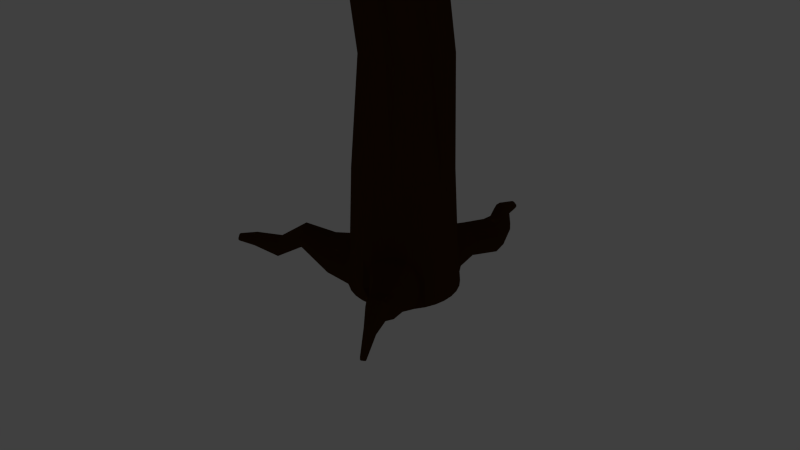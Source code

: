 # Source: tree.blend  (saved by Blender 2.71.0; exported with 4.5.12 LTS)
import bpy
from mathutils import Matrix  # noqa: F401  (used for matrix-valued properties, if any)

bpy.ops.wm.read_factory_settings(use_empty=True)
scene = bpy.context.scene
scene.name = 'Scene'

# ---- collections
col_collection_1 = bpy.data.collections.new('Collection 1'); scene.collection.children.link(col_collection_1)

# ---- materials (node trees are filled in below, after node groups)
mat_tree_leaves = bpy.data.materials.new('tree_leaves')
mat_tree_leaves.alpha_threshold = 0.0
mat_tree_leaves.use_transparent_shadow = False
mat_tree_leaves.specular_color = (0.0, 0.0, 0.0)
mat_tree_leaves.roughness = 0.5
mat_trunkmat = bpy.data.materials.new('trunkmat')
mat_trunkmat.alpha_threshold = 0.0
mat_trunkmat.use_transparent_shadow = False
mat_trunkmat.diffuse_color = (0.0578, 0.02283, 0.005725, 1.0)
mat_trunkmat.specular_color = (0.448, 0.02007, 0.002747)
mat_trunkmat.roughness = 0.5
mat_trunkmat.line_color = (0.0, 0.0, 0.0, 1.0)

# ---- material node trees

# ---- world
world_world = bpy.data.worlds.new('World'); scene.world = world_world
world_world.color = (0.05088, 0.05088, 0.05088)
world_world.use_sun_shadow = False
world_world.sun_shadow_jitter_overblur = 0.0
world_world.cycles.sampling_method = 'MANUAL'
world_world.cycles.sample_map_resolution = 256

# ---- cameras
cam_camera_001 = bpy.data.cameras.new('Camera.001')
cam_camera_001.clip_end = 100.0
cam_camera_001.lens = 35.0
cam_camera_001.sensor_width = 32.0
cam_camera_001.sensor_height = 32.0
cam_camera_001.dof.focus_distance = 0.0
cam_camera_001.dof.aperture_fstop = 128.0
cam_camera = bpy.data.cameras.new('Camera')
cam_camera.clip_end = 100.0
cam_camera.lens = 35.0
cam_camera.sensor_width = 32.0
cam_camera.sensor_height = 18.0
cam_camera.ortho_scale = 7.314
cam_camera.dof.focus_distance = 0.0
cam_camera.dof.aperture_fstop = 128.0

# ---- lights
light_lamp_001 = bpy.data.lights.new('Lamp.001', 'POINT')
light_lamp_001.transmission_factor = 0.0
light_lamp_001.energy = 100.0
light_lamp_001.shadow_buffer_clip_start = 0.5
light_lamp_001.shadow_soft_size = 0.1
light_lamp_001.shadow_maximum_resolution = 0.006
light_lamp_001.use_absolute_resolution = True
light_lamp_001.cycles.use_multiple_importance_sampling = False
light_lamp = bpy.data.lights.new('Lamp', 'POINT')
light_lamp.transmission_factor = 0.0
light_lamp.cutoff_distance = 30.0
light_lamp.energy = 100.0
light_lamp.shadow_buffer_clip_start = 1.001
light_lamp.shadow_soft_size = 0.1
light_lamp.shadow_maximum_resolution = 0.006
light_lamp.use_absolute_resolution = True
light_lamp.cycles.use_multiple_importance_sampling = False

# ---- meshes
me_plane_023 = bpy.data.meshes.new('Plane.023')
me_plane_023.from_pydata([(-1.0, -1.0, 0.0), (1.0, -1.0, 0.0), (-1.0, 1.0, 0.0), (1.0, 1.0, 0.0)], [], [(0, 1, 3, 2)])
_uv = me_plane_023.uv_layers.new(name='UVMap')
_uv.uv.foreach_set('vector', [0.7013, 0.06525, 1.096, 0.1556, 0.7948, 0.479, 0.4745, 0.3669])
me_plane_023.materials.append(mat_tree_leaves)
me_plane_023.use_remesh_preserve_volume = False
me_plane_023.use_remesh_preserve_attributes = False
me_plane_023.use_mirror_vertex_groups = False
me_plane_023.update()
me_plane_022 = bpy.data.meshes.new('Plane.022')
me_plane_022.from_pydata([(-1.0, -1.0, 0.0), (1.0, -1.0, 0.0), (-1.0, 1.0, 0.0), (1.0, 1.0, 0.0)], [], [(0, 1, 3, 2)])
_uv = me_plane_022.uv_layers.new(name='UVMap')
_uv.uv.foreach_set('vector', [0.7013, 0.06525, 1.096, 0.1556, 0.7948, 0.479, 0.4745, 0.3669])
me_plane_022.materials.append(mat_tree_leaves)
me_plane_022.use_remesh_preserve_volume = False
me_plane_022.use_remesh_preserve_attributes = False
me_plane_022.use_mirror_vertex_groups = False
me_plane_022.update()
me_plane_021 = bpy.data.meshes.new('Plane.021')
me_plane_021.from_pydata([(-1.0, -1.0, 0.0), (1.0, -1.0, 0.0), (-1.0, 1.0, 0.0), (1.0, 1.0, 0.0)], [], [(0, 1, 3, 2)])
_uv = me_plane_021.uv_layers.new(name='UVMap')
_uv.uv.foreach_set('vector', [0.7013, 0.06525, 1.096, 0.1556, 0.7948, 0.479, 0.4745, 0.3669])
me_plane_021.materials.append(mat_tree_leaves)
me_plane_021.use_remesh_preserve_volume = False
me_plane_021.use_remesh_preserve_attributes = False
me_plane_021.use_mirror_vertex_groups = False
me_plane_021.update()
me_plane_020 = bpy.data.meshes.new('Plane.020')
me_plane_020.from_pydata([(-1.0, -1.0, 0.0), (1.0, -1.0, 0.0), (-1.0, 1.0, 0.0), (1.0, 1.0, 0.0)], [], [(0, 1, 3, 2)])
_uv = me_plane_020.uv_layers.new(name='UVMap')
_uv.uv.foreach_set('vector', [0.7013, 0.06525, 1.096, 0.1556, 0.7948, 0.479, 0.4745, 0.3669])
me_plane_020.materials.append(mat_tree_leaves)
me_plane_020.use_remesh_preserve_volume = False
me_plane_020.use_remesh_preserve_attributes = False
me_plane_020.use_mirror_vertex_groups = False
me_plane_020.update()
me_plane_019 = bpy.data.meshes.new('Plane.019')
me_plane_019.from_pydata([(-1.0, -1.0, 0.0), (1.0, -1.0, 0.0), (-1.0, 1.0, 0.0), (1.0, 1.0, 0.0)], [], [(0, 1, 3, 2)])
_uv = me_plane_019.uv_layers.new(name='UVMap')
_uv.uv.foreach_set('vector', [0.7013, 0.06525, 1.096, 0.1556, 0.7948, 0.479, 0.4745, 0.3669])
me_plane_019.materials.append(mat_tree_leaves)
me_plane_019.use_remesh_preserve_volume = False
me_plane_019.use_remesh_preserve_attributes = False
me_plane_019.use_mirror_vertex_groups = False
me_plane_019.update()
me_plane_018 = bpy.data.meshes.new('Plane.018')
me_plane_018.from_pydata([(-1.0, -1.0, 0.0), (1.0, -1.0, 0.0), (-1.0, 1.0, 0.0), (1.0, 1.0, 0.0)], [], [(0, 1, 3, 2)])
_uv = me_plane_018.uv_layers.new(name='UVMap')
_uv.uv.foreach_set('vector', [0.7013, 0.06525, 1.096, 0.1556, 0.7948, 0.479, 0.4745, 0.3669])
me_plane_018.materials.append(mat_tree_leaves)
me_plane_018.use_remesh_preserve_volume = False
me_plane_018.use_remesh_preserve_attributes = False
me_plane_018.use_mirror_vertex_groups = False
me_plane_018.update()
me_plane_017 = bpy.data.meshes.new('Plane.017')
me_plane_017.from_pydata([(-1.0, -1.0, 0.0), (1.0, -1.0, 0.0), (-1.0, 1.0, 0.0), (1.0, 1.0, 0.0)], [], [(0, 1, 3, 2)])
_uv = me_plane_017.uv_layers.new(name='UVMap')
_uv.uv.foreach_set('vector', [0.7013, 0.06525, 1.096, 0.1556, 0.7948, 0.479, 0.4745, 0.3669])
me_plane_017.materials.append(mat_tree_leaves)
me_plane_017.use_remesh_preserve_volume = False
me_plane_017.use_remesh_preserve_attributes = False
me_plane_017.use_mirror_vertex_groups = False
me_plane_017.update()
me_plane_016 = bpy.data.meshes.new('Plane.016')
me_plane_016.from_pydata([(-1.0, -1.0, 0.0), (1.0, -1.0, 0.0), (-1.0, 1.0, 0.0), (1.0, 1.0, 0.0)], [], [(0, 1, 3, 2)])
_uv = me_plane_016.uv_layers.new(name='UVMap')
_uv.uv.foreach_set('vector', [0.7013, 0.06525, 1.096, 0.1556, 0.7948, 0.479, 0.4745, 0.3669])
me_plane_016.materials.append(mat_tree_leaves)
me_plane_016.use_remesh_preserve_volume = False
me_plane_016.use_remesh_preserve_attributes = False
me_plane_016.use_mirror_vertex_groups = False
me_plane_016.update()
me_plane_015 = bpy.data.meshes.new('Plane.015')
me_plane_015.from_pydata([(-1.0, -1.0, 0.0), (1.0, -1.0, 0.0), (-1.0, 1.0, 0.0), (1.0, 1.0, 0.0)], [], [(0, 1, 3, 2)])
_uv = me_plane_015.uv_layers.new(name='UVMap')
_uv.uv.foreach_set('vector', [0.7013, 0.06525, 1.096, 0.1556, 0.7948, 0.479, 0.4745, 0.3669])
me_plane_015.materials.append(mat_tree_leaves)
me_plane_015.use_remesh_preserve_volume = False
me_plane_015.use_remesh_preserve_attributes = False
me_plane_015.use_mirror_vertex_groups = False
me_plane_015.update()
me_plane_014 = bpy.data.meshes.new('Plane.014')
me_plane_014.from_pydata([(-1.0, -1.0, 0.0), (1.0, -1.0, 0.0), (-1.0, 1.0, 0.0), (1.0, 1.0, 0.0)], [], [(0, 1, 3, 2)])
_uv = me_plane_014.uv_layers.new(name='UVMap')
_uv.uv.foreach_set('vector', [0.7013, 0.06525, 1.096, 0.1556, 0.7948, 0.479, 0.4745, 0.3669])
me_plane_014.materials.append(mat_tree_leaves)
me_plane_014.use_remesh_preserve_volume = False
me_plane_014.use_remesh_preserve_attributes = False
me_plane_014.use_mirror_vertex_groups = False
me_plane_014.update()
me_plane_013 = bpy.data.meshes.new('Plane.013')
me_plane_013.from_pydata([(-1.0, -1.0, 0.0), (1.0, -1.0, 0.0), (-1.0, 1.0, 0.0), (1.0, 1.0, 0.0)], [], [(0, 1, 3, 2)])
_uv = me_plane_013.uv_layers.new(name='UVMap')
_uv.uv.foreach_set('vector', [0.7013, 0.06525, 1.096, 0.1556, 0.7948, 0.479, 0.4745, 0.3669])
me_plane_013.materials.append(mat_tree_leaves)
me_plane_013.use_remesh_preserve_volume = False
me_plane_013.use_remesh_preserve_attributes = False
me_plane_013.use_mirror_vertex_groups = False
me_plane_013.update()
me_plane_012 = bpy.data.meshes.new('Plane.012')
me_plane_012.from_pydata([(-1.0, -1.0, 0.0), (1.0, -1.0, 0.0), (-1.0, 1.0, 0.0), (1.0, 1.0, 0.0)], [], [(0, 1, 3, 2)])
_uv = me_plane_012.uv_layers.new(name='UVMap')
_uv.uv.foreach_set('vector', [0.7013, 0.06525, 1.096, 0.1556, 0.7948, 0.479, 0.4745, 0.3669])
me_plane_012.materials.append(mat_tree_leaves)
me_plane_012.use_remesh_preserve_volume = False
me_plane_012.use_remesh_preserve_attributes = False
me_plane_012.use_mirror_vertex_groups = False
me_plane_012.update()
me_plane_011 = bpy.data.meshes.new('Plane.011')
me_plane_011.from_pydata([(-1.0, -1.0, 0.0), (1.0, -1.0, 0.0), (-1.0, 1.0, 0.0), (1.0, 1.0, 0.0)], [], [(0, 1, 3, 2)])
_uv = me_plane_011.uv_layers.new(name='UVMap')
_uv.uv.foreach_set('vector', [0.7013, 0.06525, 1.096, 0.1556, 0.7948, 0.479, 0.4745, 0.3669])
me_plane_011.materials.append(mat_tree_leaves)
me_plane_011.use_remesh_preserve_volume = False
me_plane_011.use_remesh_preserve_attributes = False
me_plane_011.use_mirror_vertex_groups = False
me_plane_011.update()
me_plane_010 = bpy.data.meshes.new('Plane.010')
me_plane_010.from_pydata([(-1.0, -1.0, 0.0), (1.0, -1.0, 0.0), (-1.0, 1.0, 0.0), (1.0, 1.0, 0.0)], [], [(0, 1, 3, 2)])
_uv = me_plane_010.uv_layers.new(name='UVMap')
_uv.uv.foreach_set('vector', [0.7013, 0.06525, 1.096, 0.1556, 0.7948, 0.479, 0.4745, 0.3669])
me_plane_010.materials.append(mat_tree_leaves)
me_plane_010.use_remesh_preserve_volume = False
me_plane_010.use_remesh_preserve_attributes = False
me_plane_010.use_mirror_vertex_groups = False
me_plane_010.update()
me_plane_009 = bpy.data.meshes.new('Plane.009')
me_plane_009.from_pydata([(-1.0, -1.0, 0.0), (1.0, -1.0, 0.0), (-1.0, 1.0, 0.0), (1.0, 1.0, 0.0)], [], [(0, 1, 3, 2)])
_uv = me_plane_009.uv_layers.new(name='UVMap')
_uv.uv.foreach_set('vector', [0.7013, 0.06525, 1.096, 0.1556, 0.7948, 0.479, 0.4745, 0.3669])
me_plane_009.materials.append(mat_tree_leaves)
me_plane_009.use_remesh_preserve_volume = False
me_plane_009.use_remesh_preserve_attributes = False
me_plane_009.use_mirror_vertex_groups = False
me_plane_009.update()
me_plane_008 = bpy.data.meshes.new('Plane.008')
me_plane_008.from_pydata([(-1.0, -1.0, 0.0), (1.0, -1.0, 0.0), (-1.0, 1.0, 0.0), (1.0, 1.0, 0.0)], [], [(0, 1, 3, 2)])
_uv = me_plane_008.uv_layers.new(name='UVMap')
_uv.uv.foreach_set('vector', [0.7013, 0.06525, 1.096, 0.1556, 0.7948, 0.479, 0.4745, 0.3669])
me_plane_008.materials.append(mat_tree_leaves)
me_plane_008.use_remesh_preserve_volume = False
me_plane_008.use_remesh_preserve_attributes = False
me_plane_008.use_mirror_vertex_groups = False
me_plane_008.update()
me_plane_007 = bpy.data.meshes.new('Plane.007')
me_plane_007.from_pydata([(-1.0, -1.0, 0.0), (1.0, -1.0, 0.0), (-1.0, 1.0, 0.0), (1.0, 1.0, 0.0)], [], [(0, 1, 3, 2)])
_uv = me_plane_007.uv_layers.new(name='UVMap')
_uv.uv.foreach_set('vector', [0.7013, 0.06525, 1.096, 0.1556, 0.7948, 0.479, 0.4745, 0.3669])
me_plane_007.materials.append(mat_tree_leaves)
me_plane_007.use_remesh_preserve_volume = False
me_plane_007.use_remesh_preserve_attributes = False
me_plane_007.use_mirror_vertex_groups = False
me_plane_007.update()
me_plane_006 = bpy.data.meshes.new('Plane.006')
me_plane_006.from_pydata([(-1.0, -1.0, 0.0), (1.0, -1.0, 0.0), (-1.0, 1.0, 0.0), (1.0, 1.0, 0.0)], [], [(0, 1, 3, 2)])
_uv = me_plane_006.uv_layers.new(name='UVMap')
_uv.uv.foreach_set('vector', [0.7013, 0.06525, 1.096, 0.1556, 0.7948, 0.479, 0.4745, 0.3669])
me_plane_006.materials.append(mat_tree_leaves)
me_plane_006.use_remesh_preserve_volume = False
me_plane_006.use_remesh_preserve_attributes = False
me_plane_006.use_mirror_vertex_groups = False
me_plane_006.update()
me_plane_005 = bpy.data.meshes.new('Plane.005')
me_plane_005.from_pydata([(-1.0, -1.0, 0.0), (1.0, -1.0, 0.0), (-1.0, 1.0, 0.0), (1.0, 1.0, 0.0)], [], [(0, 1, 3, 2)])
_uv = me_plane_005.uv_layers.new(name='UVMap')
_uv.uv.foreach_set('vector', [0.7013, 0.06525, 1.096, 0.1556, 0.7948, 0.479, 0.4745, 0.3669])
me_plane_005.materials.append(mat_tree_leaves)
me_plane_005.use_remesh_preserve_volume = False
me_plane_005.use_remesh_preserve_attributes = False
me_plane_005.use_mirror_vertex_groups = False
me_plane_005.update()
me_plane_004 = bpy.data.meshes.new('Plane.004')
me_plane_004.from_pydata([(-1.0, -1.0, 0.0), (1.0, -1.0, 0.0), (-1.0, 1.0, 0.0), (1.0, 1.0, 0.0)], [], [(0, 1, 3, 2)])
_uv = me_plane_004.uv_layers.new(name='UVMap')
_uv.uv.foreach_set('vector', [0.7013, 0.06525, 1.096, 0.1556, 0.7948, 0.479, 0.4745, 0.3669])
me_plane_004.materials.append(mat_tree_leaves)
me_plane_004.use_remesh_preserve_volume = False
me_plane_004.use_remesh_preserve_attributes = False
me_plane_004.use_mirror_vertex_groups = False
me_plane_004.update()
me_plane_003 = bpy.data.meshes.new('Plane.003')
me_plane_003.from_pydata([(-1.0, -1.0, 0.0), (1.0, -1.0, 0.0), (-1.0, 1.0, 0.0), (1.0, 1.0, 0.0)], [], [(0, 1, 3, 2)])
_uv = me_plane_003.uv_layers.new(name='UVMap')
_uv.uv.foreach_set('vector', [0.7013, 0.06525, 1.096, 0.1556, 0.7948, 0.479, 0.4745, 0.3669])
me_plane_003.materials.append(mat_tree_leaves)
me_plane_003.use_remesh_preserve_volume = False
me_plane_003.use_remesh_preserve_attributes = False
me_plane_003.use_mirror_vertex_groups = False
me_plane_003.update()
me_plane_002 = bpy.data.meshes.new('Plane.002')
me_plane_002.from_pydata([(-1.0, -1.0, 0.0), (1.0, -1.0, 0.0), (-1.0, 1.0, 0.0), (1.0, 1.0, 0.0)], [], [(0, 1, 3, 2)])
_uv = me_plane_002.uv_layers.new(name='UVMap')
_uv.uv.foreach_set('vector', [0.7013, 0.06525, 1.096, 0.1556, 0.7948, 0.479, 0.4745, 0.3669])
me_plane_002.materials.append(mat_tree_leaves)
me_plane_002.use_remesh_preserve_volume = False
me_plane_002.use_remesh_preserve_attributes = False
me_plane_002.use_mirror_vertex_groups = False
me_plane_002.update()
me_plane_001 = bpy.data.meshes.new('Plane.001')
me_plane_001.from_pydata([(-1.0, -1.0, 0.0), (1.0, -1.0, 0.0), (-1.0, 1.0, 0.0), (1.0, 1.0, 0.0)], [], [(0, 1, 3, 2)])
_uv = me_plane_001.uv_layers.new(name='UVMap')
_uv.uv.foreach_set('vector', [0.7013, 0.06525, 1.096, 0.1556, 0.7948, 0.479, 0.4745, 0.3669])
me_plane_001.materials.append(mat_tree_leaves)
me_plane_001.use_remesh_preserve_volume = False
me_plane_001.use_remesh_preserve_attributes = False
me_plane_001.use_mirror_vertex_groups = False
me_plane_001.update()
me_plane = bpy.data.meshes.new('Plane')
me_plane.from_pydata([(-1.0, -1.0, 0.0), (1.0, -1.0, 0.0), (-1.0, 1.0, 0.0), (1.0, 1.0, 0.0)], [], [(0, 1, 3, 2)])
_uv = me_plane.uv_layers.new(name='UVMap')
_uv.uv.foreach_set('vector', [0.7013, 0.06525, 1.096, 0.1556, 0.7948, 0.479, 0.4745, 0.3669])
me_plane.materials.append(mat_tree_leaves)
me_plane.use_remesh_preserve_volume = False
me_plane.use_remesh_preserve_attributes = False
me_plane.use_mirror_vertex_groups = False
me_plane.update()
me_cylinder = bpy.data.meshes.new('Cylinder')
me_cylinder.from_pydata([(0.008054, 0.7072, -1.061), (6.91e-08, -0.3088, 1.086), (0.1314, 0.695, -1.061), (0.08451, -0.3171, 1.086), (0.25, 0.659, -1.061), (0.1658, -0.3417, 1.086), (0.3858, 0.5773, -1.051), (0.2407, -0.3818, 1.086), (0.491, 0.491, -1.051), (0.3063, -0.4356, 1.086), (0.5773, 0.3858, -1.051), (0.3602, -0.5013, 1.086), (0.6415, 0.2657, -1.051), (0.4002, -0.5762, 1.086), (0.681, 0.1355, -1.051), (0.4249, -0.6574, 1.086), (0.6943, 1.392e-07, -1.051), (0.4332, -0.742, 1.086), (0.681, -0.1355, -1.051), (0.4249, -0.7834, 1.086), (0.6415, -0.2657, -1.051), (0.4002, -0.8646, 1.086), (0.5773, -0.3858, -1.051), (0.3602, -0.9395, 1.086), (0.491, -0.491, -1.051), (0.3063, -1.048, 1.086), (0.3858, -0.5773, -1.051), (0.2407, -1.102, 1.086), (0.2657, -0.6415, -1.051), (0.1658, -1.142, 1.086), (0.1355, -0.681, -1.051), (0.08451, -1.167, 1.086), (-1.899e-07, -0.6943, -1.051), (-7.206e-08, -1.175, 1.086), (-0.1355, -0.681, -1.051), (-0.08451, -1.167, 1.086), (-0.2657, -0.6415, -1.051), (-0.1658, -1.142, 1.086), (-0.3858, -0.5773, -1.051), (-0.2407, -1.102, 1.086), (-0.5332, -0.4641, -1.079), (-0.3063, -1.048, 1.086), (-0.6063, -0.3751, -1.079), (-0.3602, -0.9826, 1.086), (-0.6606, -0.2735, -1.079), (-0.4002, -0.9077, 1.086), (-0.6941, -0.1632, -1.079), (-0.4249, -0.8265, 1.086), (-0.7054, -0.04854, -1.079), (-0.4332, -0.742, 1.086), (-0.681, 0.1355, -1.051), (-0.4249, -0.6574, 1.086), (-0.6415, 0.2657, -1.051), (-0.4002, -0.5762, 1.086), (-0.5773, 0.3858, -1.051), (-0.3602, -0.5013, 1.086), (-0.491, 0.491, -1.051), (-0.3063, -0.4356, 1.086), (-0.3857, 0.5773, -1.051), (-0.2407, -0.3818, 1.086), (-0.2657, 0.6415, -1.051), (-0.1658, -0.3417, 1.086), (-0.1153, 0.695, -1.061), (-0.08451, -0.3171, 1.086), (4.462e-08, 0.6111, -0.5876), (6.413e-08, -0.1743, 0.6538), (0.09248, -0.1834, 0.6538), (0.1192, 0.5994, -0.5876), (0.1814, -0.2104, 0.6538), (0.2339, 0.5646, -0.5876), (0.2634, -0.2282, 0.6538), (0.3395, 0.5081, -0.5876), (0.3352, -0.2872, 0.6538), (0.4321, 0.4321, -0.5876), (0.3941, -0.359, 0.6538), (0.5081, 0.3395, -0.5876), (0.4379, -0.4409, 0.6538), (0.5646, 0.2339, -0.5876), (0.4649, -0.5299, 0.6538), (0.5994, 0.1192, -0.5876), (0.474, -0.6224, 0.6538), (0.6111, 1.607e-07, -0.5876), (0.4649, -0.6717, 0.6538), (0.5994, -0.1192, -0.5876), (0.4379, -0.7607, 0.6538), (0.5646, -0.2339, -0.5876), (0.3941, -0.8426, 0.6538), (0.5081, -0.3395, -0.5876), (0.3352, -0.9575, 0.6538), (0.4321, -0.4321, -0.5876), (0.2634, -1.016, 0.6538), (0.3395, -0.5081, -0.5876), (0.1814, -1.06, 0.6538), (0.2339, -0.5646, -0.5876), (0.09248, -1.087, 0.6538), (0.1192, -0.5994, -0.5876), (-9.033e-08, -1.096, 0.6538), (-1.545e-07, -0.6111, -0.5876), (-0.09248, -1.087, 0.6538), (-0.1192, -0.5994, -0.5876), (-0.1814, -1.06, 0.6538), (-0.2339, -0.5646, -0.5876), (-0.2634, -1.016, 0.6538), (-0.3395, -0.5081, -0.5876), (-0.3352, -0.9575, 0.6538), (-0.4321, -0.4321, -0.5876), (-0.3941, -0.8857, 0.6538), (-0.5081, -0.3395, -0.5876), (-0.4379, -0.8038, 0.6538), (-0.5646, -0.2339, -0.5876), (-0.4649, -0.7148, 0.6538), (-0.5994, -0.1192, -0.5876), (-0.474, -0.6224, 0.6538), (-0.6111, 7.047e-07, -0.5876), (-0.4649, -0.5299, 0.6538), (-0.5994, 0.1192, -0.5876), (-0.4379, -0.4409, 0.6538), (-0.5646, 0.2339, -0.5876), (-0.3941, -0.359, 0.6538), (-0.5081, 0.3395, -0.5876), (-0.3352, -0.2872, 0.6538), (-0.4321, 0.4321, -0.5876), (-0.2634, -0.2542, 0.6538), (-0.3395, 0.5081, -0.5876), (-0.1814, -0.2104, 0.6538), (-0.2339, 0.5646, -0.5876), (-0.09248, -0.1834, 0.6538), (-0.1192, 0.5994, -0.5876), (5.658e-08, 0.3686, 0.24), (5.401e-08, 0.6158, -0.1738), (0.1064, 0.6053, -0.1738), (0.1037, 0.5312, 0.24), (0.2086, 0.5743, -0.1738), (0.2034, 0.501, 0.24), (0.3029, 0.5239, -0.1738), (0.2953, 0.305, 0.24), (0.3855, 0.4561, -0.1738), (0.3758, 0.2389, 0.24), (0.4533, 0.3735, -0.1738), (0.4419, 0.1584, 0.24), (0.5037, 0.2792, -0.1738), (0.491, 0.0665, 0.24), (0.5348, 0.1769, -0.1738), (0.5212, -0.03319, 0.24), (0.5452, 0.07057, -0.1738), (0.5315, -0.1369, 0.24), (0.4622, -0.006398, -0.1738), (0.4487, -0.2112, 0.24), (0.4312, -0.1087, -0.1738), (0.4185, -0.3109, 0.24), (0.3808, -0.2029, -0.1738), (0.3693, -0.4027, 0.24), (0.313, -0.2856, -0.1738), (0.3032, -0.4833, 0.24), (0.2304, -0.3534, -0.1738), (0.2227, -0.5494, 0.24), (0.2086, -0.4331, -0.1738), (0.2034, -0.6279, 0.24), (0.1064, -0.4642, -0.1738), (0.1037, -0.6581, 0.24), (-1.236e-07, -0.4747, -0.1738), (-1.166e-07, -0.6683, 0.24), (-0.1064, -0.4642, -0.1738), (-0.1037, -0.6581, 0.24), (-0.2086, -0.4331, -0.1738), (-0.2034, -0.6279, 0.24), (-0.3029, -0.3828, -0.1738), (-0.2953, -0.5788, 0.24), (-0.3855, -0.315, -0.1738), (-0.3758, -0.5127, 0.24), (-0.4533, -0.2323, -0.1738), (-0.4419, -0.4321, 0.24), (-0.5037, -0.1381, -0.1738), (-0.491, -0.3403, 0.24), (-0.5348, -0.03579, -0.1738), (-0.5212, -0.2406, 0.24), (-0.5452, 0.07057, -0.1738), (-0.5315, -0.1369, 0.24), (-0.5347, 0.1769, -0.1738), (-0.5212, -0.03319, 0.24), (-0.5037, 0.2792, -0.1738), (-0.491, 0.0665, 0.24), (-0.4533, 0.3735, -0.1738), (-0.4419, 0.1584, 0.24), (-0.3855, 0.4561, -0.1738), (-0.3758, 0.2389, 0.24), (-0.3029, 0.5239, -0.1738), (-0.2953, 0.279, 0.24), (-0.2086, 0.5743, -0.1738), (-0.2034, 0.3281, 0.24), (-0.1064, 0.6053, -0.1738), (-0.1037, 0.3584, 0.24), (5.527e-07, -0.368, 1.336), (0.07296, -0.3752, 1.336), (0.1431, -0.3965, 1.336), (0.2078, -0.431, 1.336), (0.2644, -0.4775, 1.336), (0.3109, -0.5342, 1.336), (0.3455, -0.5988, 1.336), (0.3668, -0.669, 1.336), (0.374, -0.742, 1.336), (0.3668, -0.8149, 1.336), (0.3455, -0.8851, 1.336), (0.3109, -0.9497, 1.336), (0.2644, -1.006, 1.336), (0.2078, -1.053, 1.336), (0.1431, -1.087, 1.336), (0.07296, -1.109, 1.336), (4.308e-07, -1.116, 1.336), (-0.07296, -1.109, 1.336), (-0.1431, -1.087, 1.336), (-0.2078, -1.053, 1.336), (-0.2644, -1.006, 1.336), (-0.3109, -0.9497, 1.336), (-0.3455, -0.8851, 1.336), (-0.3668, -0.8149, 1.336), (-0.374, -0.742, 1.336), (-0.3668, -0.669, 1.336), (-0.3455, -0.5988, 1.336), (-0.3109, -0.5342, 1.336), (-0.2644, -0.4775, 1.336), (-0.2078, -0.431, 1.336), (-0.1431, -0.3965, 1.336), (-0.07295, -0.3752, 1.336), (0.07031, 0.1908, 0.3701), (0.1672, 0.1614, 0.3701), (0.2868, 0.1642, 0.3493), (0.3651, 0.09996, 0.3493), (0.4293, 0.02172, 0.3493), (0.477, -0.06754, 0.3493), (0.5064, -0.1644, 0.3493), (0.5163, -0.2651, 0.3493), (0.453, -0.3328, 0.3493), (0.4236, -0.4297, 0.3493), (0.3759, -0.5189, 0.3493), (0.3117, -0.6086, 0.3493), (0.2334, -0.6728, 0.3493), (0.1976, -0.7421, 0.3493), (0.1007, -0.7715, 0.3493), (-1.097e-07, -0.7814, 0.3493), (-0.1007, -0.7715, 0.3493), (-0.1976, -0.7421, 0.3493), (-0.2868, -0.6944, 0.3493), (-0.3651, -0.6302, 0.3493), (-0.4293, -0.5519, 0.3493), (-0.477, -0.4627, 0.3493), (-0.5064, -0.3658, 0.3493), (-0.5163, -0.2651, 0.3493), (-0.5064, -0.1644, 0.3493), (-0.477, -0.06754, 0.3493), (-0.4293, 0.02172, 0.3493), (-0.3651, 0.09996, 0.3493), (-0.2868, 0.1382, 0.3493), (-0.1976, 0.1859, 0.3493), (-0.1007, 0.2153, 0.3493), (-0.03042, 0.2007, 0.3701), (0.1456, 0.89, 0.5647), (0.2059, 0.9847, 0.5647), (0.2639, 0.9671, 0.5647), (0.3173, 0.8531, 0.5647), (0.08524, 0.8841, 0.5647), (0.1865, 0.7866, 0.6404), (0.2428, 0.7695, 0.6404), (0.3124, 0.7711, 0.6283), (0.08696, 0.8008, 0.6283), (0.1279, 0.7924, 0.6404), (0.2106, 0.592, 0.5468), (0.1817, 0.396, 0.4531), (0.04578, 0.4231, 0.4531), (0.0921, 0.6156, 0.5468), (0.04993, 0.6243, 0.5343), (-0.00259, 0.4331, 0.4387), (0.264, 0.3979, 0.4387), (0.2824, 0.5936, 0.5343), (0.1525, 0.6096, 0.5468), (0.1151, 0.4162, 0.4531), (0.04816, 0.7101, 0.4687), (-0.004626, 0.5315, 0.3635), (0.2698, 0.4948, 0.3635), (0.2874, 0.6781, 0.4687), (0.1103, 0.7162, 0.4687), (0.0667, 0.5385, 0.3635), (0.2066, 0.6296, 0.3635), (0.2323, 0.7956, 0.4687), (0.138, 0.6504, 0.3635), (0.1725, 0.8138, 0.4687), (0.4299, 0.2346, 0.2947), (0.3704, 0.1694, 0.2947), (0.4356, 0.09005, 0.2947), (0.484, -0.0005185, 0.2947), (0.5138, -0.09879, 0.2947), (0.5239, -0.201, 0.2947), (0.4508, -0.272, 0.2947), (0.421, -0.3703, 0.2947), (0.3726, -0.4608, 0.2947), (0.3075, -0.5459, 0.2947), (0.2281, -0.6111, 0.2947), (0.2005, -0.685, 0.2947), (0.1022, -0.7148, 0.2947), (-1.131e-07, -0.7249, 0.2947), (-0.1022, -0.7148, 0.2947), (-0.2005, -0.685, 0.2947), (-0.291, -0.6366, 0.2947), (-0.3704, -0.5714, 0.2947), (-0.4356, -0.492, 0.2947), (-0.484, -0.4015, 0.2947), (-0.5138, -0.3032, 0.2947), (-0.5239, -0.201, 0.2947), (-0.5138, -0.09879, 0.2947), (-0.484, -0.0005179, 0.2947), (-0.4356, 0.09005, 0.2947), (-0.3704, 0.1694, 0.2947), (-0.291, 0.2086, 0.2947), (-0.2005, 0.257, 0.2947), (-0.1793, 0.2868, 0.2947), (0.3957, 0.8121, 0.5965), (0.04124, 0.8425, 0.5965), (-0.05666, 0.4823, 0.4011), (0.002795, 0.6672, 0.5015), (0.3625, 0.4464, 0.4011), (0.3682, 0.6358, 0.5015), (0.02971, 1.056, 0.7249), (0.08444, 1.142, 0.7249), (0.1371, 1.126, 0.7249), (0.1856, 1.023, 0.7249), (-0.02501, 1.051, 0.7249), (0.06682, 0.9623, 0.7936), (0.1179, 0.9468, 0.7936), (0.1811, 0.9482, 0.7826), (-0.02345, 0.9752, 0.7826), (0.01366, 0.9676, 0.7936), (0.08366, 1.013, 0.7537), (0.1355, 0.9973, 0.7537), (0.2566, 0.9854, 0.7537), (-0.06493, 1.013, 0.7537), (0.02971, 1.018, 0.7537), (0.1244, 0.6597, -0.8891), (0.2362, 0.6258, -0.9116), (0.3638, 0.5445, -0.8862), (0.463, 0.463, -0.8862), (0.5445, 0.3638, -0.8862), (0.605, 0.2506, -0.8862), (0.6422, 0.1277, -0.8862), (0.6548, 1.495e-07, -0.8862), (0.6422, -0.1277, -0.8862), (0.605, -0.2506, -0.8862), (0.5445, -0.3638, -0.8862), (0.507, -0.4264, -0.8596), (0.4077, -0.5078, -0.8596), (0.2945, -0.5683, -0.8596), (0.1277, -0.6422, -0.8862), (-1.731e-07, -0.6548, -0.8862), (-0.1277, -0.6422, -0.8862), (-0.2506, -0.605, -0.8862), (-0.3638, -0.5445, -0.8862), (-0.5096, -0.4405, -0.94), (-0.5785, -0.3565, -0.9076), (-0.6297, -0.2607, -0.9076), (-0.6613, -0.1567, -0.9076), (-0.6719, -0.04854, -0.94), (-0.6422, 0.1277, -0.8862), (-0.605, 0.2506, -0.8862), (-0.5445, 0.3638, -0.8862), (-0.463, 0.463, -0.8862), (-0.3638, 0.5445, -0.8862), (-0.2506, 0.605, -0.8862), (-0.1083, 0.6597, -0.9116), (0.008054, 0.6712, -0.8891), (1.14, -1.632, -1.002), (1.129, -1.644, -1.002), (1.117, -1.654, -1.002), (1.103, -1.662, -1.002), (1.087, -1.667, -1.002), (1.136, -1.629, -0.9828), (1.131, -1.637, -0.9796), (1.12, -1.646, -0.9796), (1.106, -1.653, -0.9796), (1.086, -1.662, -0.9828), (0.9719, -1.409, -0.9159), (0.8302, -1.184, -0.8765), (0.6851, -0.9585, -0.8981), (0.5422, -0.7333, -0.888), (0.3537, -0.8238, -0.9059), (0.5397, -1.028, -0.9119), (0.7149, -1.239, -0.8874), (0.9064, -1.44, -0.9222), (0.9454, -1.423, -0.9159), (0.7836, -1.209, -0.8765), (0.6263, -0.99, -0.8981), (0.466, -0.7741, -0.888), (0.9951, -1.39, -0.9159), (0.8711, -1.15, -0.8765), (0.7366, -0.9163, -0.8981), (0.6091, -0.6785, -0.888), (1.004, -1.375, -0.9222), (0.8865, -1.124, -0.8874), (0.7561, -0.8837, -0.9119), (0.6343, -0.6363, -0.9059), (0.3589, -0.8499, -1.017), (0.5437, -1.048, -0.9973), (0.7181, -1.255, -0.9551), (0.9082, -1.449, -0.9606), (0.4466, -0.8233, -1.017), (0.6113, -1.028, -0.9973), (0.7717, -1.239, -0.9551), (0.9387, -1.44, -0.9606), (0.5274, -0.7801, -1.017), (0.6737, -0.9946, -0.9973), (0.8212, -1.212, -0.9551), (0.9668, -1.425, -0.9606), (0.5983, -0.722, -1.017), (0.7283, -0.9498, -0.9973), (0.8645, -1.177, -0.9551), (0.9914, -1.405, -0.9606), (0.6564, -0.6511, -1.017), (0.7732, -0.8951, -0.9973), (0.9001, -1.133, -0.9551), (1.012, -1.38, -0.9606), (-0.09845, 1.967, -0.9963), (0.1375, 1.648, -1.02), (0.3601, 0.6369, -0.9614), (0.3647, 0.6479, -1.011), (0.3711, 0.5554, -0.941), (0.3784, 0.5664, -0.9958), (0.4723, 0.4723, -0.941), (0.4817, 0.4817, -0.9958), (0.5554, 0.3711, -0.941), (0.5664, 0.3784, -0.9958), (0.6171, 0.2556, -0.941), (0.6293, 0.2607, -0.9958), (0.6551, 0.1303, -0.941), (0.6681, 0.1329, -0.9958), (0.668, 1.46e-07, -0.941), (0.6812, 1.426e-07, -0.9958), (0.6551, -0.1303, -0.941), (0.6681, -0.1329, -0.9958), (0.6171, -0.2556, -0.941), (0.6293, -0.2607, -0.9958), (0.5795, -0.2873, -0.9521), (0.5905, -0.2946, -1.007), (0.06129, -0.6271, -0.9499), (0.06386, -0.64, -1.005), (-1.787e-07, -0.668, -0.941), (-1.843e-07, -0.6812, -0.9958), (-0.1303, -0.6551, -0.941), (-0.1329, -0.6681, -0.9958), (-0.2556, -0.6171, -0.941), (-0.2607, -0.6293, -0.9958), (-0.3711, -0.5554, -0.941), (-0.3784, -0.5664, -0.9958), (-0.5175, -0.5404, -0.9863), (-0.5254, -0.5483, -1.033), (-1.308, -0.541, -0.9808), (-0.9465, -0.3917, -1.057), (-1.978, -0.8538, -1.028), (-1.629, -0.728, -1.048), (-1.281, -0.5914, -0.9808), (-0.9029, -0.4733, -1.057), (-0.6831, 0.05077, -0.9863), (-0.6942, 0.05077, -1.033), (-0.6551, 0.1303, -0.941), (-0.6681, 0.1329, -0.9958), (-0.6171, 0.2556, -0.941), (-0.6293, 0.2607, -0.9958), (-0.5554, 0.3711, -0.941), (-0.5664, 0.3784, -0.9958), (-0.4723, 0.4723, -0.941), (-0.4817, 0.4817, -0.9958), (-0.3711, 0.5554, -0.941), (-0.3784, 0.5664, -0.9958), (-0.2556, 0.6171, -0.941), (-0.2607, 0.6293, -0.9958), (-0.189, 0.6715, -0.9614), (-0.1913, 0.6832, -1.011), (0.2354, 1.341, -1.045), (0.1489, 1.027, -1.032), (1.14, -1.62, -0.9905), (1.141, -1.621, -0.997), (1.124, -1.643, -0.99), (1.124, -1.644, -0.9948), (1.115, -1.65, -0.99), (1.115, -1.651, -0.9948), (1.105, -1.656, -0.99), (1.105, -1.657, -0.9948), (1.079, -1.66, -0.9903), (1.079, -1.662, -0.9968), (0.3107, -0.8224, -0.9857), (0.309, -0.8137, -0.9488), (0.5065, -1.027, -0.9735), (0.5052, -1.02, -0.945), (0.6886, -1.238, -0.9362), (0.6875, -1.233, -0.9137), (0.8915, -1.44, -0.9499), (0.8909, -1.437, -0.9371), (0.6579, -0.5849, -0.9502), (0.6653, -0.5898, -0.9871), (0.7743, -0.844, -0.9461), (0.78, -0.8478, -0.9746), (0.901, -1.093, -0.9146), (0.9055, -1.096, -0.9371), (1.012, -1.357, -0.9375), (1.015, -1.359, -0.9504), (-0.2026, 2.285, -1.001), (-0.1802, 2.294, -1.001), (-0.1566, 2.299, -1.001), (-0.2228, 2.272, -1.001), (-0.1783, 2.288, -0.9671), (-0.156, 2.292, -0.9715), (-0.2185, 2.267, -0.9715), (-0.1994, 2.279, -0.9671), (-0.179, 2.29, -0.9812), (-0.1796, 2.292, -0.9909), (-0.1356, 2.305, -0.9812), (-0.1358, 2.307, -0.9909), (-0.2335, 2.262, -0.9812), (-0.2349, 2.264, -0.9909), (-0.2005, 2.281, -0.9812), (-0.2016, 2.283, -0.9909), (-0.1353, 1.939, -0.9963), (0.08188, 1.607, -1.02), (0.1445, 1.305, -1.045), (0.05944, 1.036, -1.032), (-0.09157, 1.955, -0.9325), (0.1478, 1.631, -0.924), (0.2433, 1.314, -0.9097), (0.1438, 1.002, -0.907), (0.05944, 1.01, -0.907), (0.1576, 1.279, -0.9097), (0.09541, 1.592, -0.924), (-0.1263, 1.93, -0.9325), (-0.05243, 1.974, -0.9408), (0.2068, 1.659, -0.9366), (0.334, 1.33, -0.9274), (0.2249, 0.9771, -0.9233), (-0.02491, 1.002, -0.9233), (0.08014, 1.229, -0.9274), (0.0516, 1.543, -0.9366), (-0.1554, 1.897, -0.9408), (0.2349, 1.001, -1.032), (0.3316, 1.359, -1.045), (0.2, 1.678, -1.02), (-0.05694, 1.987, -0.9963), (0.3181, 0.9932, -0.9957), (0.416, 1.392, -1.006), (0.2517, 1.716, -0.9923), (-0.0227, 2.012, -0.9778), (-0.02119, 2.008, -0.9593), (0.2539, 1.71, -0.9645), (0.4168, 1.383, -0.9668), (0.3148, 0.9852, -0.9595), (-0.1661, 1.905, -0.9963), (0.03543, 1.555, -1.02), (0.06245, 1.252, -1.045), (-0.03001, 1.027, -1.032), (-0.08344, 1.01, -0.9595), (0.0193, 1.208, -0.9668), (0.0138, 1.518, -0.9645), (-0.1805, 1.881, -0.9593), (-0.1841, 1.883, -0.9778), (0.008414, 1.522, -0.9923), (0.0134, 1.216, -1.006), (-0.08513, 1.019, -0.9957), (-2.13, -0.9986, -1.012), (-2.141, -0.9849, -1.012), (-2.15, -0.9692, -1.012), (-2.155, -0.9521, -1.012), (-2.157, -0.9344, -1.012), (-2.126, -0.995, -0.9904), (-2.137, -0.982, -0.9854), (-2.145, -0.9672, -0.9854), (-2.15, -0.9511, -0.9854), (-2.151, -0.9344, -0.9904), (-2.127, -1.01, -0.9976), (-2.129, -1.012, -1.005), (-2.138, -0.983, -0.9976), (-2.14, -0.9839, -1.005), (-2.146, -0.9679, -0.9976), (-2.148, -0.9685, -1.005), (-2.151, -0.9515, -0.9976), (-2.153, -0.9518, -1.005), (-2.153, -0.9191, -0.9976), (-2.155, -0.9191, -1.005), (-1.653, -0.6838, -1.048), (-1.994, -0.8249, -1.028), (-0.9734, -0.3031, -1.057), (-1.324, -0.4864, -0.9808), (-1.667, -0.6358, -1.048), (-2.003, -0.7935, -1.028), (-1.97, -0.8485, -0.9795), (-1.617, -0.7199, -0.9738), (-1.267, -0.5821, -0.8959), (-0.8806, -0.4584, -0.919), (-1.985, -0.8213, -0.9795), (-1.639, -0.6782, -0.9738), (-1.293, -0.5347, -0.8959), (-0.9217, -0.3814, -0.919), (-1.994, -0.7917, -0.9795), (-1.653, -0.6329, -0.9738), (-1.308, -0.4831, -0.8959), (-0.947, -0.2979, -0.919), (-0.8252, -0.5258, -0.945), (-1.233, -0.6238, -0.9119), (-1.587, -0.7565, -0.9879), (-1.951, -0.8724, -0.9887), (-1.997, -0.7609, -0.9887), (-1.658, -0.5859, -0.9879), (-1.313, -0.4295, -0.9119), (-0.9556, -0.211, -0.945), (-1.958, -0.8792, -1.028), (-1.597, -0.7668, -1.048), (-1.245, -0.6355, -0.9808), (-0.8442, -0.5448, -1.057), (-0.8315, -0.6061, -0.9822), (-1.237, -0.6733, -0.9349), (-1.59, -0.8, -1.008), (-1.953, -0.9009, -1.002), (-1.955, -0.9031, -1.015), (-1.594, -0.8034, -1.028), (-1.241, -0.6772, -0.9579), (-0.8379, -0.6124, -1.019), (-0.9825, -0.211, -1.057), (-1.33, -0.4295, -0.9808), (-1.672, -0.5859, -1.048), (-2.007, -0.7609, -1.028), (-0.9735, -0.1312, -1.019), (-1.324, -0.3803, -0.9579), (-1.667, -0.5426, -1.028), (-2.003, -0.7326, -1.015), (-2.0, -0.7326, -1.002), (-1.662, -0.5426, -1.008), (-1.319, -0.3803, -0.9349), (-0.9646, -0.1312, -0.9822)], [], [(65, 1, 3, 66), (66, 3, 5, 68), (68, 5, 7, 70), (70, 7, 9, 72), (72, 9, 11, 74), (74, 11, 13, 76), (76, 13, 15, 78), (78, 15, 17, 80), (80, 17, 19, 82), (82, 19, 21, 84), (84, 21, 23, 86), (86, 23, 25, 88), (88, 25, 27, 90), (90, 27, 29, 92), (92, 29, 31, 94), (94, 31, 33, 96), (96, 33, 35, 98), (98, 35, 37, 100), (100, 37, 39, 102), (102, 39, 41, 104), (104, 41, 43, 106), (106, 43, 45, 108), (108, 45, 47, 110), (110, 47, 49, 112), (112, 49, 51, 114), (114, 51, 53, 116), (116, 53, 55, 118), (118, 55, 57, 120), (120, 57, 59, 122), (122, 59, 61, 124), (47, 45, 214, 215), (126, 63, 1, 65), (124, 61, 63, 126), (0, 2, 4, 6, 8, 10, 12, 14, 16, 18, 20, 22, 24, 26, 28, 30, 32, 34, 36, 38, 40, 42, 44, 46, 48, 50, 52, 54, 56, 58, 60, 62), (367, 64, 67, 336), (255, 65, 66, 224), (336, 67, 69, 337), (224, 66, 68, 225), (337, 69, 71, 338), (225, 68, 70, 226), (338, 71, 73, 339), (226, 70, 72, 227), (339, 73, 75, 340), (227, 72, 74, 228), (340, 75, 77, 341), (228, 74, 76, 229), (341, 77, 79, 342), (229, 76, 78, 230), (342, 79, 81, 343), (230, 78, 80, 231), (343, 81, 83, 344), (231, 80, 82, 232), (344, 83, 85, 345), (232, 82, 84, 233), (345, 85, 87, 346), (233, 84, 86, 234), (346, 87, 89, 347), (234, 86, 88, 235), (347, 89, 91, 348), (235, 88, 90, 236), (348, 91, 93, 349), (236, 90, 92, 237), (349, 93, 95, 350), (237, 92, 94, 238), (350, 95, 97, 351), (238, 94, 96, 239), (351, 97, 99, 352), (239, 96, 98, 240), (352, 99, 101, 353), (240, 98, 100, 241), (353, 101, 103, 354), (241, 100, 102, 242), (354, 103, 105, 355), (242, 102, 104, 243), (355, 105, 107, 356), (243, 104, 106, 244), (356, 107, 109, 357), (244, 106, 108, 245), (357, 109, 111, 358), (245, 108, 110, 246), (358, 111, 113, 359), (246, 110, 112, 247), (359, 113, 115, 360), (247, 112, 114, 248), (360, 115, 117, 361), (248, 114, 116, 249), (361, 117, 119, 362), (249, 116, 118, 250), (362, 119, 121, 363), (250, 118, 120, 251), (363, 121, 123, 364), (251, 120, 122, 252), (364, 123, 125, 365), (252, 122, 124, 253), (366, 127, 64, 367), (254, 126, 65, 255), (365, 125, 127, 366), (253, 124, 126, 254), (64, 129, 130, 67), (129, 128, 131, 130), (67, 130, 132, 69), (130, 131, 133, 132), (69, 132, 134, 71), (132, 133, 135, 134), (71, 134, 136, 73), (134, 135, 137, 136), (73, 136, 138, 75), (136, 137, 139, 138), (75, 138, 140, 77), (138, 139, 141, 140), (77, 140, 142, 79), (140, 141, 143, 142), (79, 142, 144, 81), (142, 143, 145, 144), (81, 144, 146, 83), (144, 145, 147, 146), (83, 146, 148, 85), (146, 147, 149, 148), (85, 148, 150, 87), (148, 149, 151, 150), (87, 150, 152, 89), (150, 151, 153, 152), (89, 152, 154, 91), (152, 153, 155, 154), (91, 154, 156, 93), (154, 155, 157, 156), (93, 156, 158, 95), (156, 157, 159, 158), (95, 158, 160, 97), (158, 159, 161, 160), (97, 160, 162, 99), (160, 161, 163, 162), (99, 162, 164, 101), (162, 163, 165, 164), (101, 164, 166, 103), (164, 165, 167, 166), (103, 166, 168, 105), (166, 167, 169, 168), (105, 168, 170, 107), (168, 169, 171, 170), (107, 170, 172, 109), (170, 171, 173, 172), (109, 172, 174, 111), (172, 173, 175, 174), (111, 174, 176, 113), (174, 175, 177, 176), (113, 176, 178, 115), (176, 177, 179, 178), (115, 178, 180, 117), (178, 179, 181, 180), (117, 180, 182, 119), (180, 181, 183, 182), (119, 182, 184, 121), (182, 183, 185, 184), (121, 184, 186, 123), (184, 185, 187, 186), (123, 186, 188, 125), (186, 187, 189, 188), (127, 190, 129, 64), (190, 191, 128, 129), (125, 188, 190, 127), (188, 189, 191, 190), (193, 192, 223, 222, 221, 220, 219, 218, 217, 216, 215, 214, 213, 212, 211, 210, 209, 208, 207, 206, 205, 204, 203, 202, 201, 200, 199, 198, 197, 196, 195, 194), (25, 23, 203, 204), (53, 51, 217, 218), (9, 7, 195, 196), (31, 29, 206, 207), (59, 57, 220, 221), (37, 35, 209, 210), (15, 13, 198, 199), (1, 63, 223, 192), (43, 41, 212, 213), (21, 19, 201, 202), (49, 47, 215, 216), (5, 3, 193, 194), (27, 25, 204, 205), (55, 53, 218, 219), (11, 9, 196, 197), (33, 31, 207, 208), (61, 59, 221, 222), (39, 37, 210, 211), (3, 1, 192, 193), (17, 15, 199, 200), (45, 43, 213, 214), (23, 21, 202, 203), (51, 49, 216, 217), (7, 5, 194, 195), (29, 27, 205, 206), (57, 55, 219, 220), (35, 33, 208, 209), (13, 11, 197, 198), (63, 61, 222, 223), (41, 39, 211, 212), (19, 17, 200, 201), (269, 274, 261, 265), (274, 266, 262, 261), (266, 273, 263, 262), (286, 226, 227, 287), (287, 227, 228, 288), (288, 228, 229, 289), (289, 229, 230, 290), (290, 230, 231, 291), (291, 231, 232, 292), (292, 232, 233, 293), (293, 233, 234, 294), (294, 234, 235, 295), (295, 235, 236, 296), (296, 236, 237, 297), (297, 237, 238, 298), (298, 238, 239, 299), (299, 239, 240, 300), (300, 240, 241, 301), (301, 241, 242, 302), (302, 242, 243, 303), (303, 243, 244, 304), (304, 244, 245, 305), (305, 245, 246, 306), (306, 246, 247, 307), (307, 247, 248, 308), (308, 248, 249, 309), (309, 249, 250, 310), (310, 250, 251, 311), (311, 251, 252, 312), (312, 252, 253, 313), (270, 269, 265, 264), (313, 253, 254, 314), (315, 259, 324, 333), (260, 316, 334, 325), (265, 261, 326, 330), (261, 262, 327, 326), (318, 270, 264, 316), (320, 279, 259, 315), (280, 276, 260, 256), (279, 283, 258, 259), (283, 285, 257, 258), (285, 280, 256, 257), (255, 224, 275, 268), (268, 275, 274, 269), (224, 225, 267, 275), (275, 267, 266, 274), (225, 226, 272, 267), (267, 272, 273, 266), (254, 255, 268, 271), (271, 268, 269, 270), (314, 254, 271, 317), (317, 271, 270, 318), (286, 135, 278, 319), (319, 278, 279, 320), (128, 191, 277, 281), (281, 277, 276, 280), (135, 133, 282, 278), (278, 282, 283, 279), (133, 131, 284, 282), (282, 284, 285, 283), (131, 128, 281, 284), (284, 281, 280, 285), (135, 286, 287, 137), (137, 287, 288, 139), (139, 288, 289, 141), (141, 289, 290, 143), (143, 290, 291, 145), (145, 291, 292, 147), (147, 292, 293, 149), (149, 293, 294, 151), (151, 294, 295, 153), (153, 295, 296, 155), (155, 296, 297, 157), (157, 297, 298, 159), (159, 298, 299, 161), (161, 299, 300, 163), (163, 300, 301, 165), (165, 301, 302, 167), (167, 302, 303, 169), (169, 303, 304, 171), (171, 304, 305, 173), (173, 305, 306, 175), (175, 306, 307, 177), (177, 307, 308, 179), (179, 308, 309, 181), (181, 309, 310, 183), (183, 310, 311, 185), (185, 311, 312, 187), (187, 312, 313, 189), (189, 313, 314, 191), (262, 263, 328, 327), (264, 265, 330, 329), (263, 315, 333, 328), (316, 264, 329, 334), (276, 318, 316, 260), (273, 320, 315, 263), (191, 314, 317, 277), (277, 317, 318, 276), (226, 286, 319, 272), (272, 319, 320, 273), (335, 330, 326, 331), (331, 326, 327, 332), (332, 327, 328, 333), (334, 329, 330, 335), (321, 335, 331, 322), (322, 331, 332, 323), (323, 332, 333, 324), (325, 334, 335, 321), (256, 260, 325, 321), (259, 258, 323, 324), (258, 257, 322, 323), (257, 256, 321, 322), (529, 522, 506, 509), (522, 530, 507, 506), (420, 337, 338, 422), (422, 338, 339, 424), (424, 339, 340, 426), (426, 340, 341, 428), (428, 341, 342, 430), (430, 342, 343, 432), (432, 343, 344, 434), (434, 344, 345, 436), (436, 345, 346, 438), (394, 390, 374, 373), (390, 378, 375, 374), (378, 386, 376, 375), (386, 385, 377, 376), (440, 350, 351, 442), (442, 351, 352, 444), (444, 352, 353, 446), (446, 353, 354, 448), (448, 354, 355, 450), (587, 583, 564, 565), (623, 587, 565, 566), (603, 588, 568, 567), (588, 592, 569, 568), (458, 359, 360, 460), (460, 360, 361, 462), (462, 361, 362, 464), (464, 362, 363, 466), (466, 363, 364, 468), (468, 364, 365, 470), (537, 529, 509, 508), (470, 365, 366, 472), (476, 373, 374, 478), (478, 374, 375, 480), (480, 375, 376, 482), (482, 376, 377, 484), (492, 401, 372, 485), (401, 405, 371, 372), (405, 409, 370, 371), (409, 413, 369, 370), (413, 417, 368, 369), (500, 394, 373, 476), (346, 347, 393, 397), (397, 393, 392, 396), (396, 392, 391, 395), (395, 391, 390, 394), (347, 348, 381, 393), (393, 381, 380, 392), (392, 380, 379, 391), (391, 379, 378, 390), (348, 349, 389, 381), (381, 389, 388, 380), (380, 388, 387, 379), (379, 387, 386, 378), (349, 350, 382, 389), (389, 382, 383, 388), (388, 383, 384, 387), (387, 384, 385, 386), (441, 30, 398, 486), (486, 398, 399, 488), (488, 399, 400, 490), (490, 400, 401, 492), (30, 28, 402, 398), (398, 402, 403, 399), (399, 403, 404, 400), (400, 404, 405, 401), (28, 26, 406, 402), (402, 406, 407, 403), (403, 407, 408, 404), (404, 408, 409, 405), (26, 24, 410, 406), (406, 410, 411, 407), (407, 411, 412, 408), (408, 412, 413, 409), (24, 22, 414, 410), (410, 414, 415, 411), (411, 415, 416, 412), (412, 416, 417, 413), (438, 346, 397, 494), (494, 397, 396, 496), (496, 396, 395, 498), (498, 395, 394, 500), (530, 546, 512, 507), (557, 537, 508, 514), (545, 541, 504, 513), (546, 545, 513, 512), (4, 421, 423, 6), (421, 420, 422, 423), (6, 423, 425, 8), (423, 422, 424, 425), (8, 425, 427, 10), (425, 424, 426, 427), (10, 427, 429, 12), (427, 426, 428, 429), (12, 429, 431, 14), (429, 428, 430, 431), (14, 431, 433, 16), (431, 430, 432, 433), (16, 433, 435, 18), (433, 432, 434, 435), (18, 435, 437, 20), (435, 434, 436, 437), (20, 437, 439, 22), (437, 436, 438, 439), (30, 441, 443, 32), (441, 440, 442, 443), (32, 443, 445, 34), (443, 442, 444, 445), (34, 445, 447, 36), (445, 444, 446, 447), (36, 447, 449, 38), (447, 446, 448, 449), (38, 449, 451, 40), (449, 448, 450, 451), (592, 596, 570, 569), (596, 604, 571, 570), (615, 603, 567, 572), (604, 628, 580, 571), (608, 616, 573, 562), (616, 615, 572, 573), (627, 623, 566, 581), (628, 627, 581, 580), (48, 459, 461, 50), (459, 458, 460, 461), (50, 461, 463, 52), (461, 460, 462, 463), (52, 463, 465, 54), (463, 462, 464, 465), (54, 465, 467, 56), (465, 464, 466, 467), (56, 467, 469, 58), (467, 466, 468, 469), (58, 469, 471, 60), (469, 468, 470, 471), (550, 558, 515, 505), (558, 557, 514, 515), (60, 471, 473, 62), (471, 470, 472, 473), (368, 477, 479, 369), (477, 476, 478, 479), (369, 479, 481, 370), (479, 478, 480, 481), (370, 481, 483, 371), (481, 480, 482, 483), (371, 483, 485, 372), (483, 482, 484, 485), (385, 493, 484, 377), (493, 492, 485, 484), (417, 501, 477, 368), (501, 500, 476, 477), (350, 440, 487, 382), (440, 441, 486, 487), (382, 487, 489, 383), (487, 486, 488, 489), (383, 489, 491, 384), (489, 488, 490, 491), (384, 491, 493, 385), (491, 490, 492, 493), (22, 439, 495, 414), (439, 438, 494, 495), (414, 495, 497, 415), (495, 494, 496, 497), (415, 497, 499, 416), (497, 496, 498, 499), (416, 499, 501, 417), (499, 498, 500, 501), (516, 509, 506, 510), (510, 506, 507, 512), (514, 508, 509, 516), (502, 517, 511, 503), (517, 516, 510, 511), (503, 511, 513, 504), (511, 510, 512, 513), (505, 515, 517, 502), (515, 514, 516, 517), (518, 550, 505, 502), (541, 418, 503, 504), (418, 518, 502, 503), (367, 336, 525, 526), (526, 525, 524, 527), (527, 524, 523, 528), (528, 523, 522, 529), (336, 337, 533, 525), (525, 533, 532, 524), (524, 532, 531, 523), (523, 531, 530, 522), (366, 367, 526, 534), (534, 526, 527, 535), (535, 527, 528, 536), (536, 528, 529, 537), (337, 420, 549, 533), (533, 549, 548, 532), (532, 548, 547, 531), (531, 547, 546, 530), (472, 366, 534, 554), (554, 534, 535, 555), (555, 535, 536, 556), (556, 536, 537, 557), (421, 4, 538, 542), (542, 538, 539, 543), (543, 539, 540, 544), (544, 540, 541, 545), (420, 421, 542, 549), (549, 542, 543, 548), (548, 543, 544, 547), (547, 544, 545, 546), (62, 473, 561, 553), (553, 561, 560, 552), (552, 560, 559, 551), (551, 559, 558, 550), (473, 472, 554, 561), (561, 554, 555, 560), (560, 555, 556, 559), (559, 556, 557, 558), (0, 62, 553, 521), (521, 553, 552, 520), (520, 552, 551, 519), (519, 551, 550, 518), (4, 2, 475, 538), (538, 475, 474, 539), (539, 474, 419, 540), (540, 419, 418, 541), (2, 0, 521, 475), (475, 521, 520, 474), (474, 520, 519, 419), (419, 519, 518, 418), (572, 567, 568, 574), (574, 568, 569, 576), (576, 569, 570, 578), (578, 570, 571, 580), (562, 573, 575, 563), (573, 572, 574, 575), (563, 575, 577, 564), (575, 574, 576, 577), (564, 577, 579, 565), (577, 576, 578, 579), (565, 579, 581, 566), (579, 578, 580, 581), (583, 454, 563, 564), (454, 608, 562, 563), (46, 44, 453, 584), (584, 453, 452, 585), (585, 452, 582, 586), (586, 582, 583, 587), (48, 46, 584, 620), (620, 584, 585, 621), (621, 585, 586, 622), (622, 586, 587, 623), (355, 356, 591, 600), (600, 591, 590, 601), (601, 590, 589, 602), (602, 589, 588, 603), (356, 357, 595, 591), (591, 595, 594, 590), (590, 594, 593, 589), (589, 593, 592, 588), (357, 358, 599, 595), (595, 599, 598, 594), (594, 598, 597, 593), (593, 597, 596, 592), (358, 359, 607, 599), (599, 607, 606, 598), (598, 606, 605, 597), (597, 605, 604, 596), (450, 355, 600, 612), (612, 600, 601, 613), (613, 601, 602, 614), (614, 602, 603, 615), (359, 458, 631, 607), (607, 631, 630, 606), (606, 630, 629, 605), (605, 629, 628, 604), (40, 451, 619, 611), (611, 619, 618, 610), (610, 618, 617, 609), (609, 617, 616, 608), (451, 450, 612, 619), (619, 612, 613, 618), (618, 613, 614, 617), (617, 614, 615, 616), (459, 48, 620, 624), (624, 620, 621, 625), (625, 621, 622, 626), (626, 622, 623, 627), (458, 459, 624, 631), (631, 624, 625, 630), (630, 625, 626, 629), (629, 626, 627, 628), (44, 42, 457, 453), (453, 457, 456, 452), (452, 456, 455, 582), (582, 455, 454, 583), (42, 40, 611, 457), (457, 611, 610, 456), (456, 610, 609, 455), (455, 609, 608, 454)])
me_cylinder.materials.append(mat_trunkmat)
me_cylinder.use_remesh_preserve_volume = False
me_cylinder.use_remesh_preserve_attributes = False
me_cylinder.use_mirror_vertex_groups = False
me_cylinder.update()

# ---- objects
ob_plane_023 = bpy.data.objects.new('Plane.023', me_plane_023)
ob_plane_022 = bpy.data.objects.new('Plane.022', me_plane_022)
ob_plane_021 = bpy.data.objects.new('Plane.021', me_plane_021)
ob_plane_020 = bpy.data.objects.new('Plane.020', me_plane_020)
ob_plane_019 = bpy.data.objects.new('Plane.019', me_plane_019)
ob_plane_018 = bpy.data.objects.new('Plane.018', me_plane_018)
ob_plane_017 = bpy.data.objects.new('Plane.017', me_plane_017)
ob_plane_016 = bpy.data.objects.new('Plane.016', me_plane_016)
ob_plane_015 = bpy.data.objects.new('Plane.015', me_plane_015)
ob_plane_014 = bpy.data.objects.new('Plane.014', me_plane_014)
ob_plane_013 = bpy.data.objects.new('Plane.013', me_plane_013)
ob_plane_012 = bpy.data.objects.new('Plane.012', me_plane_012)
ob_plane_011 = bpy.data.objects.new('Plane.011', me_plane_011)
ob_plane_010 = bpy.data.objects.new('Plane.010', me_plane_010)
ob_plane_009 = bpy.data.objects.new('Plane.009', me_plane_009)
ob_plane_008 = bpy.data.objects.new('Plane.008', me_plane_008)
ob_plane_007 = bpy.data.objects.new('Plane.007', me_plane_007)
ob_plane_006 = bpy.data.objects.new('Plane.006', me_plane_006)
ob_plane_005 = bpy.data.objects.new('Plane.005', me_plane_005)
ob_plane_004 = bpy.data.objects.new('Plane.004', me_plane_004)
ob_plane_003 = bpy.data.objects.new('Plane.003', me_plane_003)
ob_plane_002 = bpy.data.objects.new('Plane.002', me_plane_002)
ob_plane_001 = bpy.data.objects.new('Plane.001', me_plane_001)
ob_plane = bpy.data.objects.new('Plane', me_plane)
ob_camera_001 = bpy.data.objects.new('Camera.001', cam_camera_001)
ob_cylinder = bpy.data.objects.new('Cylinder', me_cylinder)
ob_lamp_001 = bpy.data.objects.new('Lamp.001', light_lamp_001)
ob_lamp = bpy.data.objects.new('Lamp', light_lamp)
ob_camera = bpy.data.objects.new('Camera', cam_camera)

# ---- transforms, parenting, visibility, modifiers, constraints
ob_plane_023.location = (2.029, 0.9605, 7.087)
ob_plane_023.rotation_euler = (0.2102, -0.0, 0.0)
ob_plane_023.scale = (1.602, 1.602, 1.602)
ob_plane_023.lineart.crease_threshold = 0.0
ob_plane_022.location = (-0.4804, 0.9605, 7.087)
ob_plane_022.rotation_euler = (0.2102, -0.0, 1.571)
ob_plane_022.scale = (1.602, 1.602, 1.602)
ob_plane_022.lineart.crease_threshold = 0.0
ob_plane_021.location = (-0.7465, -2.36, 7.087)
ob_plane_021.rotation_euler = (0.2102, -0.0, 3.142)
ob_plane_021.scale = (1.602, 1.602, 1.602)
ob_plane_021.lineart.crease_threshold = 0.0
ob_plane_020.location = (2.017, -1.912, 5.597)
ob_plane_020.rotation_euler = (0.1492, 0.2532, 4.67)
ob_plane_020.scale = (1.602, 1.602, 1.602)
ob_plane_020.lineart.crease_threshold = 0.0
ob_plane_019.location = (0.6375, -2.358, 5.596)
ob_plane_019.rotation_euler = (0.06582, 0.3723, 3.72)
ob_plane_019.scale = (1.602, 1.602, 1.602)
ob_plane_019.lineart.crease_threshold = 0.0
ob_plane_018.location = (-1.538, -0.3126, 5.874)
ob_plane_018.rotation_euler = (0.06582, 0.3723, 2.372)
ob_plane_018.scale = (1.602, 1.602, 1.602)
ob_plane_018.lineart.crease_threshold = 0.0
ob_plane_017.location = (0.3967, 1.553, 5.884)
ob_plane_017.rotation_euler = (0.06582, 0.3723, 0.9893)
ob_plane_017.scale = (1.602, 1.602, 1.602)
ob_plane_017.lineart.crease_threshold = 0.0
ob_plane_016.location = (-0.4385, 0.7626, 8.063)
ob_plane_016.rotation_euler = (0.7649, -4.625e-07, 1.571)
ob_plane_016.scale = (1.602, 1.602, 1.602)
ob_plane_016.lineart.crease_threshold = 0.0
ob_plane_015.location = (-0.3647, -1.082, 7.922)
ob_plane_015.rotation_euler = (0.7649, -4.625e-07, 2.769)
ob_plane_015.scale = (1.602, 1.602, 1.602)
ob_plane_015.lineart.crease_threshold = 0.0
ob_plane_014.location = (1.711, -2.038, 7.852)
ob_plane_014.rotation_euler = (0.3629, -0.1883, 4.298)
ob_plane_014.scale = (1.602, 1.602, 1.602)
ob_plane_014.lineart.crease_threshold = 0.0
ob_plane_013.location = (2.54, 0.3242, 5.589)
ob_plane_013.rotation_euler = (0.1492, 0.2532, 6.037)
ob_plane_013.scale = (1.602, 1.602, 1.602)
ob_plane_013.lineart.crease_threshold = 0.0
ob_plane_012.location = (1.966, -0.06271, 6.458)
ob_plane_012.rotation_euler = (0.1492, 0.2532, 6.037)
ob_plane_012.scale = (1.213, 1.213, 1.213)
ob_plane_012.lineart.crease_threshold = 0.0
ob_plane_011.location = (1.727, -0.03298, 8.282)
ob_plane_011.rotation_euler = (0.3629, -0.1883, 5.835)
ob_plane_011.scale = (1.213, 1.213, 1.213)
ob_plane_011.lineart.crease_threshold = 0.0
ob_plane_010.location = (1.339, -1.851, 8.171)
ob_plane_010.rotation_euler = (0.3629, -0.1883, 4.298)
ob_plane_010.scale = (1.213, 1.213, 1.213)
ob_plane_010.lineart.crease_threshold = 0.0
ob_plane_009.location = (-0.2326, -1.127, 8.225)
ob_plane_009.rotation_euler = (0.7649, -4.625e-07, 2.769)
ob_plane_009.scale = (1.213, 1.213, 1.213)
ob_plane_009.lineart.crease_threshold = 0.0
ob_plane_008.location = (-0.2885, 0.2691, 8.332)
ob_plane_008.rotation_euler = (0.7649, -4.625e-07, 1.571)
ob_plane_008.scale = (1.213, 1.213, 1.213)
ob_plane_008.lineart.crease_threshold = 0.0
ob_plane_007.location = (0.3438, 0.8672, 6.682)
ob_plane_007.rotation_euler = (0.06582, 0.3723, 0.9893)
ob_plane_007.scale = (1.213, 1.213, 1.213)
ob_plane_007.lineart.crease_threshold = 0.0
ob_plane_006.location = (-1.121, -0.5448, 6.674)
ob_plane_006.rotation_euler = (0.06582, 0.3723, 2.372)
ob_plane_006.scale = (1.213, 1.213, 1.213)
ob_plane_006.lineart.crease_threshold = 0.0
ob_plane_005.location = (0.5261, -2.093, 6.464)
ob_plane_005.rotation_euler = (0.06582, 0.3723, 3.72)
ob_plane_005.scale = (1.213, 1.213, 1.213)
ob_plane_005.lineart.crease_threshold = 0.0
ob_plane_004.location = (1.57, -1.756, 6.918)
ob_plane_004.rotation_euler = (-0.7064, 0.136, 4.494)
ob_plane_004.scale = (1.213, 1.213, 1.213)
ob_plane_004.lineart.crease_threshold = 0.0
ob_plane_003.location = (-0.5216, -2.094, 7.288)
ob_plane_003.rotation_euler = (-0.2969, 0.9669, 2.713)
ob_plane_003.scale = (1.213, 1.213, 1.213)
ob_plane_003.lineart.crease_threshold = 0.0
ob_plane_002.location = (-0.3202, 0.419, 7.592)
ob_plane_002.rotation_euler = (0.2102, -0.0, 1.571)
ob_plane_002.scale = (1.213, 1.213, 1.213)
ob_plane_002.lineart.crease_threshold = 0.0
ob_plane_001.location = (1.213, 0.1759, 6.724)
ob_plane_001.rotation_euler = (-0.6844, 0.5896, -0.6059)
ob_plane_001.scale = (1.213, 1.213, 1.213)
ob_plane_001.lineart.crease_threshold = 0.0
ob_plane.location = (1.503, 1.658, 5.656)
ob_plane.rotation_euler = (0.2102, -0.0, 0.0)
ob_plane.lineart.crease_threshold = 0.0
ob_camera_001.location = (7.481, -6.508, 5.344)
ob_camera_001.rotation_euler = (1.109, 0.01082, 0.8149)
ob_camera_001.scale = (1.0, 1.0, 1.0)
ob_camera_001.color = (0.8, 0.8, 0.8, 1.0)
ob_camera_001.lineart.crease_threshold = 0.0
ob_cylinder.location = (0.5968, -0.02638, 3.311)
ob_cylinder.rotation_euler = (-1.629e-07, 0.0, 0.0)
ob_cylinder.scale = (1.0, 1.0, 3.27)
ob_cylinder.color = (0.8, 0.8, 0.8, 1.0)
ob_cylinder.lineart.crease_threshold = 0.0
ob_lamp_001.location = (4.076, -2.543, 10.71)
ob_lamp_001.rotation_euler = (0.6503, 0.05522, 1.866)
ob_lamp_001.scale = (1.0, 1.0, 1.0)
ob_lamp_001.color = (0.8, 0.8, 0.8, 1.0)
ob_lamp_001.lineart.crease_threshold = 0.0
ob_lamp.location = (4.076, 1.005, 5.904)
ob_lamp.rotation_euler = (0.6503, 0.05522, 1.866)
ob_lamp.lock_rotations_4d = False
ob_lamp.empty_display_type = 'ARROWS'
ob_lamp.color = (0.0, 0.0, 0.0, 0.0)
ob_lamp.lineart.crease_threshold = 0.0
ob_camera.location = (7.481, -6.508, 5.344)
ob_camera.rotation_euler = (1.109, 0.01082, 0.8149)
ob_camera.lock_rotations_4d = False
ob_camera.empty_display_type = 'ARROWS'
ob_camera.color = (0.0, 0.0, 0.0, 0.0)
ob_camera.display_type = 'WIRE'
ob_camera.lineart.crease_threshold = 0.0

# ---- collection membership
col_collection_1.objects.link(ob_plane_023)
col_collection_1.objects.link(ob_plane_022)
col_collection_1.objects.link(ob_plane_021)
col_collection_1.objects.link(ob_plane_020)
col_collection_1.objects.link(ob_plane_019)
col_collection_1.objects.link(ob_plane_018)
col_collection_1.objects.link(ob_plane_017)
col_collection_1.objects.link(ob_plane_016)
col_collection_1.objects.link(ob_plane_015)
col_collection_1.objects.link(ob_plane_014)
col_collection_1.objects.link(ob_plane_013)
col_collection_1.objects.link(ob_plane_012)
col_collection_1.objects.link(ob_plane_011)
col_collection_1.objects.link(ob_plane_010)
col_collection_1.objects.link(ob_plane_009)
col_collection_1.objects.link(ob_plane_008)
col_collection_1.objects.link(ob_plane_007)
col_collection_1.objects.link(ob_plane_006)
col_collection_1.objects.link(ob_plane_005)
col_collection_1.objects.link(ob_plane_004)
col_collection_1.objects.link(ob_plane_003)
col_collection_1.objects.link(ob_plane_002)
col_collection_1.objects.link(ob_plane_001)
col_collection_1.objects.link(ob_plane)
col_collection_1.objects.link(ob_camera_001)
col_collection_1.objects.link(ob_cylinder)
col_collection_1.objects.link(ob_lamp_001)
col_collection_1.objects.link(ob_lamp)
col_collection_1.objects.link(ob_camera)

# ---- scene / render settings (as saved in the file)
scene.camera = ob_camera
scene.frame_start = 1; scene.frame_end = 250; scene.frame_set(1)
scene.render.engine = 'BLENDER_EEVEE_NEXT'
scene.render.resolution_percentage = 50
scene.render.dither_intensity = 0.0
scene.cycles.use_denoising = False
scene.cycles.samples = 10
scene.cycles.sampling_pattern = 'TABULATED_SOBOL'
scene.cycles.light_sampling_threshold = 0.0
scene.cycles.use_adaptive_sampling = False
scene.cycles.use_light_tree = False
scene.cycles.blur_glossy = 0.0
scene.cycles.volume_bounces = 1
scene.cycles.pixel_filter_type = 'GAUSSIAN'
scene.cycles.sample_clamp_indirect = 0.0
scene.view_settings.view_transform = 'Standard'
bpy.context.view_layer.update()
